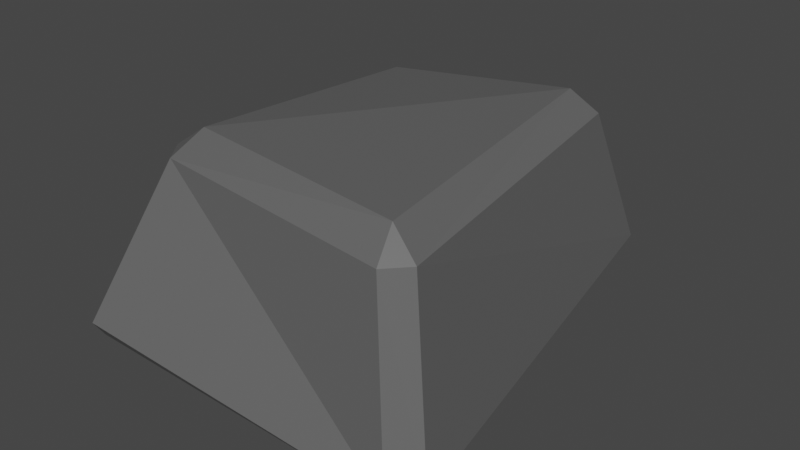 # Source: Stone.blend  (saved by Blender 2.91.10; exported with 4.5.12 LTS)
import bpy
from mathutils import Matrix  # noqa: F401  (used for matrix-valued properties, if any)

bpy.ops.wm.read_factory_settings(use_empty=True)
scene = bpy.context.scene
scene.name = 'Scene'

# ---- collections
col_collection = bpy.data.collections.new('Collection'); scene.collection.children.link(col_collection)

# ---- materials (node trees are filled in below, after node groups)
mat_material = bpy.data.materials.new('Material')
mat_material.alpha_threshold = 0.0
mat_material.use_transparent_shadow = False
mat_material.line_color = (0.0, 0.0, 0.0, 1.0)

# ---- material node trees
mat_material.use_nodes = True; mat_material.node_tree.nodes.clear()
_N = mat_material.node_tree.nodes; _L = mat_material.node_tree.links
n0 = _N.new('ShaderNodeOutputMaterial'); n0.name = 'Material Output'; n0.location = (300, 300)
n1 = _N.new('ShaderNodeBsdfPrincipled'); n1.name = 'Principled BSDF'; n1.location = (10, 300)
n1.distribution = 'GGX'
n1.subsurface_method = 'RANDOM_WALK_SKIN'
n1.inputs[0].default_value = (0.1237, 0.1237, 0.1237, 1.0)
n1.inputs[2].default_value = 0.4
n1.inputs[3].default_value = 1.45
n1.inputs[27].default_value = (0.0, 0.0, 0.0, 1.0)
n1.inputs[28].default_value = 1.0
_L.new(n1.outputs[0], n0.inputs[0])
n0.is_active_output = True

# ---- world
world_world = bpy.data.worlds.new('World'); scene.world = world_world
world_world.use_nodes = True; world_world.node_tree.nodes.clear()
_N = world_world.node_tree.nodes; _L = world_world.node_tree.links
n0 = _N.new('ShaderNodeOutputWorld'); n0.name = 'World Output'; n0.location = (300, 300)
n1 = _N.new('ShaderNodeBackground'); n1.name = 'Background'; n1.location = (10, 300)
n1.inputs[0].default_value = (0.05088, 0.05088, 0.05088, 1.0)
_L.new(n1.outputs[0], n0.inputs[0])
n0.is_active_output = True
world_world.color = (0.05088, 0.05088, 0.05088)
world_world.use_sun_shadow = False
world_world.sun_shadow_jitter_overblur = 0.0

# ---- meshes
me_cube = bpy.data.meshes.new('Cube')
me_cube.from_pydata([(0.4491, 0.7246, 0.4403), (0.5545, 1.019, -0.3401), (0.6767, -0.7945, 0.4166), (0.8318, -0.9118, -0.5321), (-0.5955, 0.6963, 0.3095), (-0.5211, 0.8527, -0.3087), (-0.5734, -0.5942, 0.4066), (-0.822, -0.9923, -0.3923)], [], [(0, 4, 6, 2), (3, 2, 6, 7), (7, 6, 4, 5), (5, 1, 3, 7), (1, 0, 2, 3), (5, 4, 0, 1)])
_uv = me_cube.uv_layers.new(name='UVMap')
_uv.uv.foreach_set('vector', [0.625, 0.5, 0.875, 0.5, 0.875, 0.75, 0.625, 0.75, 0.375, 0.75, 0.625, 0.75, 0.625, 1.0, 0.375, 1.0, 0.375, 0.0, 0.625, 0.0, 0.625, 0.25, 0.375, 0.25, 0.125, 0.5, 0.375, 0.5, 0.375, 0.75, 0.125, 0.75, 0.375, 0.5, 0.625, 0.5, 0.625, 0.75, 0.375, 0.75, 0.375, 0.25, 0.625, 0.25, 0.625, 0.5, 0.375, 0.5])
me_cube.materials.append(mat_material)
me_cube.use_remesh_preserve_volume = False
me_cube.use_remesh_preserve_attributes = False
me_cube.use_mirror_vertex_groups = False
me_cube.update()

# ---- objects
ob_cube = bpy.data.objects.new('Cube', me_cube)

# ---- transforms, parenting, visibility, modifiers, constraints
ob_cube.location = (5.96e-08, 0.0, 0.0)
ob_cube.scale = (1.588, 1.588, 1.588)
ob_cube.lock_rotations_4d = False
ob_cube.empty_display_type = 'ARROWS'
ob_cube.lineart.crease_threshold = 0.0
_m = ob_cube.modifiers.new('Bevel', 'BEVEL')

# ---- collection membership
col_collection.objects.link(ob_cube)

# ---- scene / render settings (as saved in the file)
scene.frame_start = 1; scene.frame_end = 250; scene.frame_set(1)
scene.render.engine = 'BLENDER_EEVEE_NEXT'
scene.cycles.use_denoising = False
scene.cycles.samples = 128
scene.cycles.sampling_pattern = 'TABULATED_SOBOL'
scene.cycles.use_adaptive_sampling = False
scene.cycles.use_light_tree = False
scene.view_settings.view_transform = 'Filmic'
bpy.context.view_layer.update()

# ---- added for rendering (the .blend has no active camera and no usable light): camera, sun
cam_auto = bpy.data.cameras.new('AutoCamera')
cam_auto.lens = 50.0
cam_auto.sensor_width = 36.0
cam_auto.clip_end = 1000.0
ob_auto_camera = bpy.data.objects.new('AutoCamera', cam_auto)
scene.collection.objects.link(ob_auto_camera)
ob_auto_camera.location = (3.91344, -4.64958, 3.04318)
ob_auto_camera.rotation_euler = (1.09748, -7.21219e-08, 0.694738)
scene.camera = ob_auto_camera
light_auto_sun = bpy.data.lights.new('AutoSun', 'SUN')
light_auto_sun.energy = 3.0
light_auto_sun.angle = 0.0523599
ob_auto_sun = bpy.data.objects.new('AutoSun', light_auto_sun)
scene.collection.objects.link(ob_auto_sun)
ob_auto_sun.rotation_euler = (0.872665, 0.174533, 0.523599)
bpy.context.view_layer.update()
